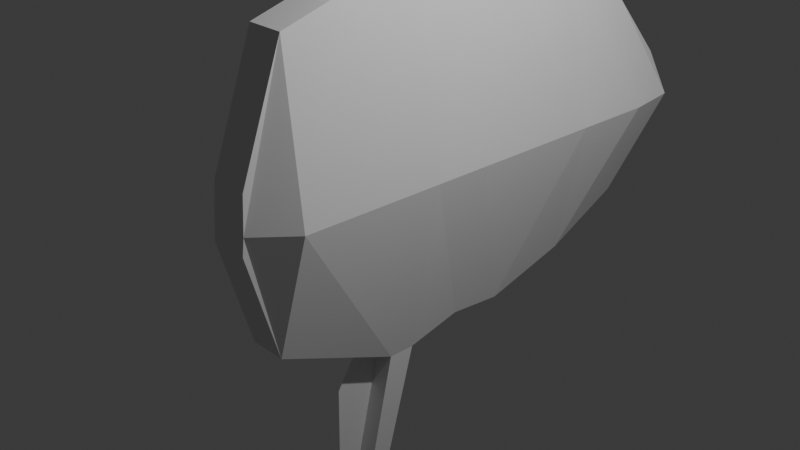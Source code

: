 # Source: sunfish.blend  (saved by Blender 5.1.30; exported with 4.5.12 LTS)
import bpy
from mathutils import Matrix  # noqa: F401  (used for matrix-valued properties, if any)

bpy.ops.wm.read_factory_settings(use_empty=True)
scene = bpy.context.scene
scene.name = 'Scene'

# ---- collections
col_collection = bpy.data.collections.new('Collection'); scene.collection.children.link(col_collection)

# ---- world
world_world = bpy.data.worlds.new('World'); scene.world = world_world
world_world.use_nodes = True; world_world.node_tree.nodes.clear()
_N = world_world.node_tree.nodes; _L = world_world.node_tree.links
n0 = _N.new('ShaderNodeOutputWorld'); n0.name = 'World Output'; n0.location = (200, 100)
n1 = _N.new('ShaderNodeBackground'); n1.name = 'Background'; n1.location = (-200, 100)
n1.inputs[0].default_value = (0.05088, 0.05088, 0.05088, 1.0)
_L.new(n1.outputs[0], n0.inputs[0])
n0.is_active_output = True
world_world.color = (0.05088, 0.05088, 0.05088)
world_world.sun_shadow_jitter_overblur = 0.0

# ---- cameras
cam_camera = bpy.data.cameras.new('Camera')
cam_camera.clip_end = 100.0
cam_camera.ortho_scale = 7.314

# ---- lights
light_light = bpy.data.lights.new('Light', 'POINT')
light_light.energy = 1000.0
light_light.shadow_soft_size = 0.1

# ---- meshes
me_plane_003 = bpy.data.meshes.new('Plane.003')
me_plane_003.from_pydata([(-0.8118, -0.1859, -1.358e-09), (1.2, 0.9873, 9.236e-09), (0.5515, 1.184, 7.974e-08), (1.027, 1.309, 1.441e-09), (4.238, 2.46, 2.716e-07), (2.056, 0.1556, 4.496e-08), (4.696, 1.692, 3.033e-07), (2.841, -0.2905, 9.141e-08), (3.91, 2.793, 2.508e-07), (1.707, 0.5628, 2.243e-08), (3.674, 3.303, 2.335e-07), (1.231, 0.8538, -5.905e-09), (3.49, 3.483, 2.219e-07), (1.047, 1.034, -1.749e-08), (4.46, 5.223, 2.587e-07), (4.379, 5.542, 2.514e-07), (-0.4806, -0.1468, -8.94e-08), (-0.7117, -0.1132, -1.022e-07), (2.496, 4.005, 1.635e-07), (0.5548, 2.218, -5.476e-08), (1.433, 3.49, 1.108e-07), (1.053, 3.155, -3.626e-08), (5.0, 0.8453, 3.091e-07), (3.668, -0.5789, 1.569e-07), (4.972, 0.02661, 2.849e-07), (4.499, -0.4789, 2.309e-07), (4.696, 1.692, 0.1755), (4.238, 2.46, 0.1755), (2.056, 0.1556, 0.1755), (2.841, -0.2905, 0.1755), (3.91, 2.793, 0.1755), (1.707, 0.5628, 0.1755), (3.674, 3.303, 0.1755), (1.231, 0.8538, 0.1755), (3.49, 3.483, 0.1755), (1.047, 1.034, 0.1755), (4.46, 5.223, 0.1755), (4.379, 5.542, 0.1755), (-0.7117, -0.1132, 0.1755), (-0.4806, -0.1468, 0.1755), (2.496, 4.005, 0.1755), (0.5548, 2.218, 0.1755), (1.433, 3.49, 0.1755), (1.053, 3.155, 0.1755), (3.668, -0.5789, 0.1755), (5.0, 0.8453, 0.1755), (4.499, -0.4789, 0.1755), (4.972, 0.02661, 0.1755), (2.226, 2.215, 0.4661), (2.787, 1.656, 0.4661), (4.324, 0.122, 0.4661), (1.423, 3.017, 0.4661), (2.408, 2.034, 0.4661), (3.141, 1.302, 0.4661), (4.705, -0.2584, 0.3876), (1.176, 3.263, 0.1834), (3.757, 0.688, 0.4661), (3.168, 3.902, 1.797e-07), (3.186, 3.577, 9.62e-08), (4.468, 5.732, 2.335e-07), (3.526, 3.372, 1.164e-07)], [], [(0, 1, 3, 2), (27, 53, 56, 26), (28, 53, 49, 31), (31, 49, 52, 33), (33, 52, 48, 35), (34, 32, 36, 37), (33, 35, 38, 39), (35, 48, 51, 41), (41, 51, 55, 43), (26, 56, 50, 45), (45, 50, 54, 47), (22, 6, 26, 45), (4, 8, 30, 27), (12, 18, 40, 34), (14, 15, 37, 36), (25, 24, 47, 54, 46), (9, 5, 28, 31), (19, 13, 35, 41), (10, 14, 36, 32), (23, 25, 46, 44), (20, 21, 43, 55, 42), (6, 4, 27, 26), (15, 12, 34, 37), (24, 22, 45, 47), (8, 10, 32, 30), (18, 20, 42, 40), (17, 16, 39, 38), (11, 9, 31, 33), (21, 19, 41, 43), (5, 7, 29, 28), (13, 17, 38, 35), (16, 11, 33, 39), (7, 23, 44, 29), (52, 49, 30, 32), (55, 51, 40, 42), (48, 52, 32, 34), (50, 56, 29, 44), (54, 50, 44, 46), (56, 53, 28, 29), (49, 53, 27, 30), (51, 48, 34, 40), (57, 58, 60, 59)])
_uv = me_plane_003.uv_layers.new(name='UVMap')
_uv.uv.foreach_set('vector', [0.0, 0.0, 1.0, 0.0, 1.0, 1.0, 0.0, 1.0, 0.0, 0.0, 0.5025, 0.0, 0.5065, 1.0, 0.0, 1.0, 1.0, 0.0, 0.5025, 0.0, 0.5099, 0.0, 1.0, 0.0, 1.0, 0.0, 0.5099, 0.0, 0.5183, 0.0, 1.0, 0.0, 1.0, 0.0, 0.5183, 0.0, 0.5174, 0.0, 1.0, 0.0, 0.0, 0.0, 0.0, 0.0, 0.0, 0.0, 0.0, 0.0, 1.0, 0.0, 1.0, 0.0, 1.0, 0.0, 1.0, 0.0, 1.0, 0.0, 0.5174, 0.0, 0.5528, 0.0, 1.0, 0.0, 1.0, 0.0, 0.5528, 0.0, 0.677, 0.0, 1.0, 0.0, 0.0, 1.0, 0.5065, 1.0, 0.5078, 1.0, 0.0, 1.0, 0.0, 1.0, 0.5078, 1.0, 0.5639, 1.0, 0.0, 1.0, 0.0, 1.0, 0.0, 1.0, 0.0, 1.0, 0.0, 1.0, 0.0, 0.0, 0.0, 0.0, 0.0, 0.0, 0.0, 0.0, 0.0, 0.0, 0.0, 0.0, 0.0, 0.0, 0.0, 0.0, 0.0, 0.0, 0.0, 0.0, 0.0, 0.0, 0.0, 0.0, 1.0, 1.0, 0.0, 1.0, 0.0, 1.0, 0.5639, 1.0, 1.0, 1.0, 1.0, 0.0, 1.0, 0.0, 1.0, 0.0, 1.0, 0.0, 1.0, 0.0, 1.0, 0.0, 1.0, 0.0, 1.0, 0.0, 0.0, 0.0, 0.0, 0.0, 0.0, 0.0, 0.0, 0.0, 1.0, 1.0, 1.0, 1.0, 1.0, 1.0, 1.0, 1.0, 0.0, 0.0, 1.0, 0.0, 1.0, 0.0, 0.677, 0.0, 0.0, 0.0, 0.0, 1.0, 0.0, 0.0, 0.0, 0.0, 0.0, 1.0, 0.0, 0.0, 0.0, 0.0, 0.0, 0.0, 0.0, 0.0, 0.0, 1.0, 0.0, 1.0, 0.0, 1.0, 0.0, 1.0, 0.0, 0.0, 0.0, 0.0, 0.0, 0.0, 0.0, 0.0, 0.0, 0.0, 0.0, 0.0, 0.0, 0.0, 0.0, 0.0, 1.0, 0.0, 1.0, 0.0, 1.0, 0.0, 1.0, 0.0, 1.0, 0.0, 1.0, 0.0, 1.0, 0.0, 1.0, 0.0, 1.0, 0.0, 1.0, 0.0, 1.0, 0.0, 1.0, 0.0, 1.0, 0.0, 1.0, 1.0, 1.0, 1.0, 1.0, 0.0, 1.0, 0.0, 1.0, 0.0, 1.0, 0.0, 1.0, 0.0, 1.0, 0.0, 1.0, 0.0, 1.0, 0.0, 1.0, 0.0, 1.0, 1.0, 1.0, 1.0, 1.0, 1.0, 1.0, 1.0, 0.5183, 0.0, 0.5099, 0.0, 0.0, 0.0, 0.0, 0.0, 0.677, 0.0, 0.5528, 0.0, 0.0, 0.0, 0.0, 0.0, 0.5174, 0.0, 0.5183, 0.0, 0.0, 0.0, 0.0, 0.0, 0.5078, 1.0, 0.5065, 1.0, 1.0, 1.0, 1.0, 1.0, 0.5639, 1.0, 0.5078, 1.0, 1.0, 1.0, 1.0, 1.0, 0.5065, 1.0, 0.5025, 0.0, 1.0, 0.0, 1.0, 1.0, 0.5099, 0.0, 0.5025, 0.0, 0.0, 0.0, 0.0, 0.0, 0.5528, 0.0, 0.5174, 0.0, 0.0, 0.0, 0.0, 0.0, 0.0, 0.0, 1.0, 0.0, 1.0, 1.0, 0.0, 1.0])
me_plane_003.update()

# ---- objects
ob_light = bpy.data.objects.new('Light', light_light)
ob_camera = bpy.data.objects.new('Camera', cam_camera)
ob_empty = bpy.data.objects.new('Empty', None)
ob_plane_002 = bpy.data.objects.new('Plane.002', me_plane_003)

# ---- transforms, parenting, visibility, modifiers, constraints
ob_light.location = (4.076, 1.005, 5.904)
ob_light.rotation_euler = (0.6503, 0.05522, 1.866)
ob_light.lock_rotations_4d = False
ob_light.empty_display_type = 'ARROWS'
ob_light.color = (0.0, 0.0, 0.0, 0.0)
ob_light.lineart.crease_threshold = 0.0
ob_camera.location = (7.359, -6.926, 4.958)
ob_camera.rotation_euler = (1.109, 0.0, 0.8149)
ob_camera.lock_rotations_4d = False
ob_camera.empty_display_type = 'ARROWS'
ob_camera.color = (0.0, 0.0, 0.0, 0.0)
ob_camera.display_type = 'WIRE'
ob_camera.lineart.crease_threshold = 0.0
ob_empty.location = (-16.92, 0.0, 0.0)
ob_empty.rotation_euler = (1.571, 0.4344, 1.571)
ob_empty.empty_display_type = 'IMAGE'
ob_empty.empty_display_size = 5.0
ob_plane_002.location = (-7.027e-16, -0.3472, -3.165)
ob_plane_002.rotation_euler = (-1.571, -2.369, -1.571)
ob_plane_002.scale = (1.187, 1.187, 1.187)
_m = ob_plane_002.modifiers.new('Mirror', 'MIRROR')
_m.use_axis = (False, False, True)

# ---- collection membership
col_collection.objects.link(ob_light)
col_collection.objects.link(ob_camera)
col_collection.objects.link(ob_empty)
col_collection.objects.link(ob_plane_002)

# ---- scene / render settings (as saved in the file)
scene.camera = ob_camera
scene.frame_start = 1; scene.frame_end = 250; scene.frame_set(1)
scene.render.engine = 'BLENDER_EEVEE_NEXT'
scene.render.bake_bias = 0.0
scene.render.bake_samples = 0
scene.cycles.sampling_pattern = 'TABULATED_SOBOL'
scene.eevee.use_volume_custom_range = False
bpy.context.view_layer.update()

